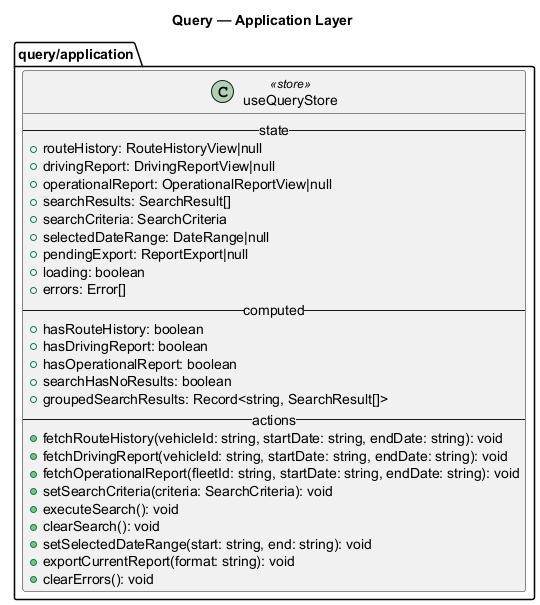

The diagram above was rendered by PlantUML. Its source (embedded in the PNG):
@startuml
!pragma layout smetana
title Query — Application Layer
skinparam shadowing false

package "query/application" {

  class useQueryStore <<store>> {
    -- state --
    +routeHistory: RouteHistoryView|null
    +drivingReport: DrivingReportView|null
    +operationalReport: OperationalReportView|null
    +searchResults: SearchResult[]
    +searchCriteria: SearchCriteria
    +selectedDateRange: DateRange|null
    +pendingExport: ReportExport|null
    +loading: boolean
    +errors: Error[]
    -- computed --
    +hasRouteHistory: boolean
    +hasDrivingReport: boolean
    +hasOperationalReport: boolean
    +searchHasNoResults: boolean
    +groupedSearchResults: Record<string, SearchResult[]>
    -- actions --
    +fetchRouteHistory(vehicleId: string, startDate: string, endDate: string): void
    +fetchDrivingReport(vehicleId: string, startDate: string, endDate: string): void
    +fetchOperationalReport(fleetId: string, startDate: string, endDate: string): void
    +setSearchCriteria(criteria: SearchCriteria): void
    +executeSearch(): void
    +clearSearch(): void
    +setSelectedDateRange(start: string, end: string): void
    +exportCurrentReport(format: string): void
    +clearErrors(): void
  }

}

@enduml